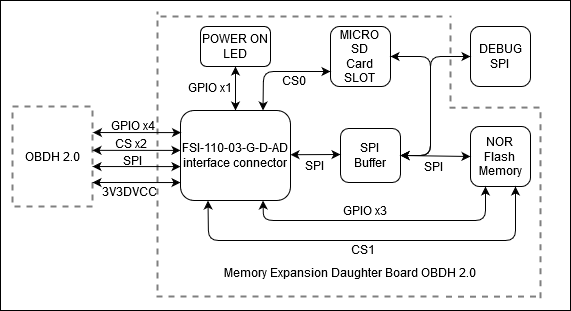

The diagram above was exported from draw.io. Its source (the exported page's mxGraphModel, read from the mxfile embedded in the PNG):
<mxGraphModel dx="868" dy="457" grid="1" gridSize="10" guides="1" tooltips="1" connect="1" arrows="1" fold="1" page="1" pageScale="1" pageWidth="827" pageHeight="1169" math="0" shadow="0">
  <root>
    <mxCell id="0" />
    <mxCell id="1" parent="0" />
    <mxCell id="2a1hKXmhlE78E-zVPCF8-1" value="" style="rounded=0;whiteSpace=wrap;html=1;fillColor=none;" parent="1" vertex="1">
      <mxGeometry x="50" y="200" width="570" height="310" as="geometry" />
    </mxCell>
    <mxCell id="2a1hKXmhlE78E-zVPCF8-9" value="" style="endArrow=classic;startArrow=classic;html=1;entryX=0.5;entryY=1;entryDx=0;entryDy=0;exitX=0.5;exitY=0;exitDx=0;exitDy=0;" parent="1" source="mh8VHAa_92H3s_gRuppQ-2" target="mh8VHAa_92H3s_gRuppQ-41" edge="1">
      <mxGeometry width="50" height="50" relative="1" as="geometry">
        <mxPoint x="260" y="315" as="sourcePoint" />
        <mxPoint x="310" y="270" as="targetPoint" />
        <Array as="points">
          <mxPoint x="285" y="300" />
        </Array>
      </mxGeometry>
    </mxCell>
    <mxCell id="mh8VHAa_92H3s_gRuppQ-2" value="FSI-110-03-G-D-AD&lt;br&gt;interface connector" style="rounded=1;whiteSpace=wrap;html=1;" parent="1" vertex="1">
      <mxGeometry x="230" y="310" width="110" height="90" as="geometry" />
    </mxCell>
    <mxCell id="mh8VHAa_92H3s_gRuppQ-4" value="MICRO&lt;br&gt;SD&lt;br&gt;Card&lt;br&gt;SLOT" style="rounded=1;whiteSpace=wrap;html=1;" parent="1" vertex="1">
      <mxGeometry x="380" y="226.00000000000003" width="60" height="60" as="geometry" />
    </mxCell>
    <mxCell id="mh8VHAa_92H3s_gRuppQ-9" value="" style="endArrow=classic;startArrow=classic;html=1;exitX=1;exitY=0.5;exitDx=0;exitDy=0;entryX=1;entryY=0.5;entryDx=0;entryDy=0;" parent="1" source="mh8VHAa_92H3s_gRuppQ-4" target="mh8VHAa_92H3s_gRuppQ-10" edge="1">
      <mxGeometry width="50" height="50" relative="1" as="geometry">
        <mxPoint x="310" y="375.04" as="sourcePoint" />
        <mxPoint x="329.78" y="336.00000000000006" as="targetPoint" />
        <Array as="points">
          <mxPoint x="480" y="256" />
          <mxPoint x="480" y="310" />
          <mxPoint x="480" y="355" />
        </Array>
      </mxGeometry>
    </mxCell>
    <mxCell id="mh8VHAa_92H3s_gRuppQ-10" value="SPI&lt;br&gt;Buffer" style="rounded=1;whiteSpace=wrap;html=1;" parent="1" vertex="1">
      <mxGeometry x="390" y="328" width="60" height="54" as="geometry" />
    </mxCell>
    <mxCell id="mh8VHAa_92H3s_gRuppQ-14" value="NOR&lt;br&gt;Flash&lt;br&gt;Memory" style="rounded=1;whiteSpace=wrap;html=1;" parent="1" vertex="1">
      <mxGeometry x="520" y="326" width="60" height="60" as="geometry" />
    </mxCell>
    <mxCell id="mh8VHAa_92H3s_gRuppQ-15" value="" style="endArrow=classic;startArrow=classic;html=1;exitX=0;exitY=0.5;exitDx=0;exitDy=0;entryX=1;entryY=0.5;entryDx=0;entryDy=0;" parent="1" source="mh8VHAa_92H3s_gRuppQ-14" target="mh8VHAa_92H3s_gRuppQ-10" edge="1">
      <mxGeometry width="50" height="50" relative="1" as="geometry">
        <mxPoint x="460" y="375.04" as="sourcePoint" />
        <mxPoint x="400" y="376" as="targetPoint" />
        <Array as="points" />
      </mxGeometry>
    </mxCell>
    <mxCell id="mh8VHAa_92H3s_gRuppQ-18" value="Memory Expansion Daughter Board OBDH 2.0" style="text;html=1;strokeColor=none;fillColor=none;align=center;verticalAlign=middle;whiteSpace=wrap;rounded=0;" parent="1" vertex="1">
      <mxGeometry x="250" y="462" width="300" height="20" as="geometry" />
    </mxCell>
    <mxCell id="mh8VHAa_92H3s_gRuppQ-27" value="SPI" style="text;html=1;strokeColor=none;fillColor=none;align=center;verticalAlign=middle;whiteSpace=wrap;rounded=0;dashed=1;opacity=50;rotation=0;" parent="1" vertex="1">
      <mxGeometry x="162" y="350.03999999999996" width="40" height="20" as="geometry" />
    </mxCell>
    <mxCell id="mh8VHAa_92H3s_gRuppQ-29" value="GPIO x4" style="text;html=1;strokeColor=none;fillColor=none;align=center;verticalAlign=middle;whiteSpace=wrap;rounded=0;dashed=1;opacity=50;rotation=0;" parent="1" vertex="1">
      <mxGeometry x="153" y="315.04" width="60" height="20" as="geometry" />
    </mxCell>
    <mxCell id="mh8VHAa_92H3s_gRuppQ-32" value="SPI" style="text;html=1;strokeColor=none;fillColor=none;align=center;verticalAlign=middle;whiteSpace=wrap;rounded=0;dashed=1;opacity=50;rotation=0;" parent="1" vertex="1">
      <mxGeometry x="344.43" y="355" width="40" height="20" as="geometry" />
    </mxCell>
    <mxCell id="mh8VHAa_92H3s_gRuppQ-33" value="SPI" style="text;html=1;strokeColor=none;fillColor=none;align=center;verticalAlign=middle;whiteSpace=wrap;rounded=0;dashed=1;opacity=50;rotation=0;" parent="1" vertex="1">
      <mxGeometry x="463" y="356" width="40" height="20" as="geometry" />
    </mxCell>
    <mxCell id="mh8VHAa_92H3s_gRuppQ-37" value="CS0" style="text;html=1;strokeColor=none;fillColor=none;align=center;verticalAlign=middle;whiteSpace=wrap;rounded=0;dashed=1;opacity=50;rotation=0;" parent="1" vertex="1">
      <mxGeometry x="324" y="270" width="40" height="20" as="geometry" />
    </mxCell>
    <mxCell id="mh8VHAa_92H3s_gRuppQ-38" value="CS1" style="text;html=1;strokeColor=none;fillColor=none;align=center;verticalAlign=middle;whiteSpace=wrap;rounded=0;dashed=1;opacity=50;rotation=0;" parent="1" vertex="1">
      <mxGeometry x="393.14" y="439" width="40" height="20" as="geometry" />
    </mxCell>
    <mxCell id="mh8VHAa_92H3s_gRuppQ-40" value="GPIO x3" style="text;html=1;strokeColor=none;fillColor=none;align=center;verticalAlign=middle;whiteSpace=wrap;rounded=0;dashed=1;opacity=50;rotation=0;" parent="1" vertex="1">
      <mxGeometry x="385.43" y="400" width="60" height="20" as="geometry" />
    </mxCell>
    <mxCell id="mh8VHAa_92H3s_gRuppQ-41" value="POWER ON&lt;br&gt;LED" style="rounded=1;whiteSpace=wrap;html=1;" parent="1" vertex="1">
      <mxGeometry x="250" y="226" width="70" height="40" as="geometry" />
    </mxCell>
    <mxCell id="mh8VHAa_92H3s_gRuppQ-43" value="GPIO x1" style="text;html=1;strokeColor=none;fillColor=none;align=center;verticalAlign=middle;whiteSpace=wrap;rounded=0;dashed=1;opacity=50;rotation=0;" parent="1" vertex="1">
      <mxGeometry x="230" y="277" width="60" height="20" as="geometry" />
    </mxCell>
    <mxCell id="2a1hKXmhlE78E-zVPCF8-8" value="" style="endArrow=classic;startArrow=classic;html=1;" parent="1" edge="1">
      <mxGeometry width="50" height="50" relative="1" as="geometry">
        <mxPoint x="340" y="354.21" as="sourcePoint" />
        <mxPoint x="390" y="354" as="targetPoint" />
      </mxGeometry>
    </mxCell>
    <mxCell id="2a1hKXmhlE78E-zVPCF8-10" value="" style="endArrow=classic;startArrow=classic;html=1;exitX=0.75;exitY=0;exitDx=0;exitDy=0;entryX=0;entryY=0.75;entryDx=0;entryDy=0;" parent="1" source="mh8VHAa_92H3s_gRuppQ-2" target="mh8VHAa_92H3s_gRuppQ-4" edge="1">
      <mxGeometry width="50" height="50" relative="1" as="geometry">
        <mxPoint x="320" y="340" as="sourcePoint" />
        <mxPoint x="370" y="290" as="targetPoint" />
        <Array as="points">
          <mxPoint x="313" y="271" />
        </Array>
      </mxGeometry>
    </mxCell>
    <mxCell id="2a1hKXmhlE78E-zVPCF8-11" value="" style="endArrow=classic;startArrow=classic;html=1;exitX=0.25;exitY=1;exitDx=0;exitDy=0;entryX=0.75;entryY=1;entryDx=0;entryDy=0;" parent="1" source="mh8VHAa_92H3s_gRuppQ-2" target="mh8VHAa_92H3s_gRuppQ-14" edge="1">
      <mxGeometry width="50" height="50" relative="1" as="geometry">
        <mxPoint x="410" y="470" as="sourcePoint" />
        <mxPoint x="460" y="420" as="targetPoint" />
        <Array as="points">
          <mxPoint x="258" y="440" />
          <mxPoint x="410" y="440" />
          <mxPoint x="565" y="440" />
        </Array>
      </mxGeometry>
    </mxCell>
    <mxCell id="2a1hKXmhlE78E-zVPCF8-12" value="" style="endArrow=classic;startArrow=classic;html=1;exitX=0.75;exitY=1;exitDx=0;exitDy=0;entryX=0.25;entryY=1;entryDx=0;entryDy=0;" parent="1" source="mh8VHAa_92H3s_gRuppQ-2" target="mh8VHAa_92H3s_gRuppQ-14" edge="1">
      <mxGeometry width="50" height="50" relative="1" as="geometry">
        <mxPoint x="265" y="364.04" as="sourcePoint" />
        <mxPoint x="572.5" y="355.04" as="targetPoint" />
        <Array as="points">
          <mxPoint x="313" y="420" />
          <mxPoint x="418" y="420" />
          <mxPoint x="535" y="420" />
        </Array>
      </mxGeometry>
    </mxCell>
    <mxCell id="2a1hKXmhlE78E-zVPCF8-15" value="CS x2" style="text;html=1;strokeColor=none;fillColor=none;align=center;verticalAlign=middle;whiteSpace=wrap;rounded=0;dashed=1;opacity=50;rotation=0;" parent="1" vertex="1">
      <mxGeometry x="161" y="333.03999999999996" width="40" height="20" as="geometry" />
    </mxCell>
    <mxCell id="2a1hKXmhlE78E-zVPCF8-16" value="3V3DVCC" style="text;html=1;strokeColor=none;fillColor=none;align=center;verticalAlign=middle;whiteSpace=wrap;rounded=0;dashed=1;opacity=50;rotation=0;" parent="1" vertex="1">
      <mxGeometry x="152" y="381.04" width="55" height="20" as="geometry" />
    </mxCell>
    <mxCell id="2a1hKXmhlE78E-zVPCF8-17" value="" style="endArrow=classic;startArrow=classic;html=1;" parent="1" edge="1">
      <mxGeometry width="50" height="50" relative="1" as="geometry">
        <mxPoint x="142" y="382" as="sourcePoint" />
        <mxPoint x="230" y="382.03999999999996" as="targetPoint" />
      </mxGeometry>
    </mxCell>
    <mxCell id="mh8VHAa_92H3s_gRuppQ-19" value="OBDH 2.0" style="rounded=0;whiteSpace=wrap;html=1;dashed=1;strokeWidth=2;opacity=50;" parent="1" vertex="1">
      <mxGeometry x="62" y="306" width="80" height="100" as="geometry" />
    </mxCell>
    <mxCell id="2a1hKXmhlE78E-zVPCF8-18" value="" style="endArrow=classic;startArrow=classic;html=1;" parent="1" edge="1">
      <mxGeometry width="50" height="50" relative="1" as="geometry">
        <mxPoint x="142" y="366.04" as="sourcePoint" />
        <mxPoint x="230" y="366.08" as="targetPoint" />
      </mxGeometry>
    </mxCell>
    <mxCell id="2a1hKXmhlE78E-zVPCF8-19" value="" style="endArrow=classic;startArrow=classic;html=1;" parent="1" edge="1">
      <mxGeometry width="50" height="50" relative="1" as="geometry">
        <mxPoint x="142" y="349.86" as="sourcePoint" />
        <mxPoint x="230" y="349.9" as="targetPoint" />
      </mxGeometry>
    </mxCell>
    <mxCell id="2a1hKXmhlE78E-zVPCF8-20" value="" style="endArrow=classic;startArrow=classic;html=1;" parent="1" edge="1">
      <mxGeometry width="50" height="50" relative="1" as="geometry">
        <mxPoint x="142.5" y="332.04" as="sourcePoint" />
        <mxPoint x="230.5" y="332.08" as="targetPoint" />
      </mxGeometry>
    </mxCell>
    <mxCell id="cUoWuYpG_2uZ76T4EE_x-1" value="&lt;div&gt;DEBUG&lt;/div&gt;&lt;div&gt;SPI&lt;br&gt;&lt;/div&gt;" style="rounded=1;whiteSpace=wrap;html=1;" vertex="1" parent="1">
      <mxGeometry x="520" y="226.00000000000003" width="60" height="60" as="geometry" />
    </mxCell>
    <mxCell id="cUoWuYpG_2uZ76T4EE_x-2" value="" style="endArrow=classic;startArrow=classic;html=1;entryX=0;entryY=0.5;entryDx=0;entryDy=0;exitX=1;exitY=0.5;exitDx=0;exitDy=0;" edge="1" parent="1" source="mh8VHAa_92H3s_gRuppQ-10" target="cUoWuYpG_2uZ76T4EE_x-1">
      <mxGeometry width="50" height="50" relative="1" as="geometry">
        <mxPoint x="460" y="330" as="sourcePoint" />
        <mxPoint x="510" y="280" as="targetPoint" />
        <Array as="points">
          <mxPoint x="480" y="355" />
          <mxPoint x="480" y="256" />
        </Array>
      </mxGeometry>
    </mxCell>
    <mxCell id="cUoWuYpG_2uZ76T4EE_x-7" value="" style="endArrow=none;dashed=1;html=1;strokeWidth=2;opacity=50;" edge="1" parent="1">
      <mxGeometry width="50" height="50" relative="1" as="geometry">
        <mxPoint x="207" y="490" as="sourcePoint" />
        <mxPoint x="207" y="211" as="targetPoint" />
      </mxGeometry>
    </mxCell>
    <mxCell id="cUoWuYpG_2uZ76T4EE_x-8" value="" style="endArrow=none;dashed=1;html=1;strokeWidth=2;opacity=50;" edge="1" parent="1">
      <mxGeometry width="50" height="50" relative="1" as="geometry">
        <mxPoint x="210" y="216" as="sourcePoint" />
        <mxPoint x="495" y="216" as="targetPoint" />
      </mxGeometry>
    </mxCell>
    <mxCell id="cUoWuYpG_2uZ76T4EE_x-10" value="" style="endArrow=none;dashed=1;html=1;strokeWidth=2;opacity=50;" edge="1" parent="1">
      <mxGeometry width="50" height="50" relative="1" as="geometry">
        <mxPoint x="206" y="496" as="sourcePoint" />
        <mxPoint x="491" y="496" as="targetPoint" />
      </mxGeometry>
    </mxCell>
    <mxCell id="cUoWuYpG_2uZ76T4EE_x-11" value="" style="endArrow=none;dashed=1;html=1;strokeWidth=2;opacity=50;" edge="1" parent="1">
      <mxGeometry width="50" height="50" relative="1" as="geometry">
        <mxPoint x="495.5" y="496.17999999999995" as="sourcePoint" />
        <mxPoint x="590.5" y="496" as="targetPoint" />
      </mxGeometry>
    </mxCell>
    <mxCell id="cUoWuYpG_2uZ76T4EE_x-12" value="" style="endArrow=none;dashed=1;html=1;strokeWidth=2;opacity=50;" edge="1" parent="1">
      <mxGeometry width="50" height="50" relative="1" as="geometry">
        <mxPoint x="590" y="497.7500000000001" as="sourcePoint" />
        <mxPoint x="590" y="310" as="targetPoint" />
      </mxGeometry>
    </mxCell>
    <mxCell id="cUoWuYpG_2uZ76T4EE_x-13" value="" style="endArrow=none;dashed=1;html=1;strokeWidth=2;opacity=50;" edge="1" parent="1">
      <mxGeometry width="50" height="50" relative="1" as="geometry">
        <mxPoint x="499" y="307.18000000000006" as="sourcePoint" />
        <mxPoint x="594" y="306.9999999999999" as="targetPoint" />
      </mxGeometry>
    </mxCell>
    <mxCell id="cUoWuYpG_2uZ76T4EE_x-14" value="" style="endArrow=none;dashed=1;html=1;strokeWidth=2;opacity=50;" edge="1" parent="1">
      <mxGeometry width="50" height="50" relative="1" as="geometry">
        <mxPoint x="500" y="300.88000000000005" as="sourcePoint" />
        <mxPoint x="500" y="215.12" as="targetPoint" />
      </mxGeometry>
    </mxCell>
  </root>
</mxGraphModel>